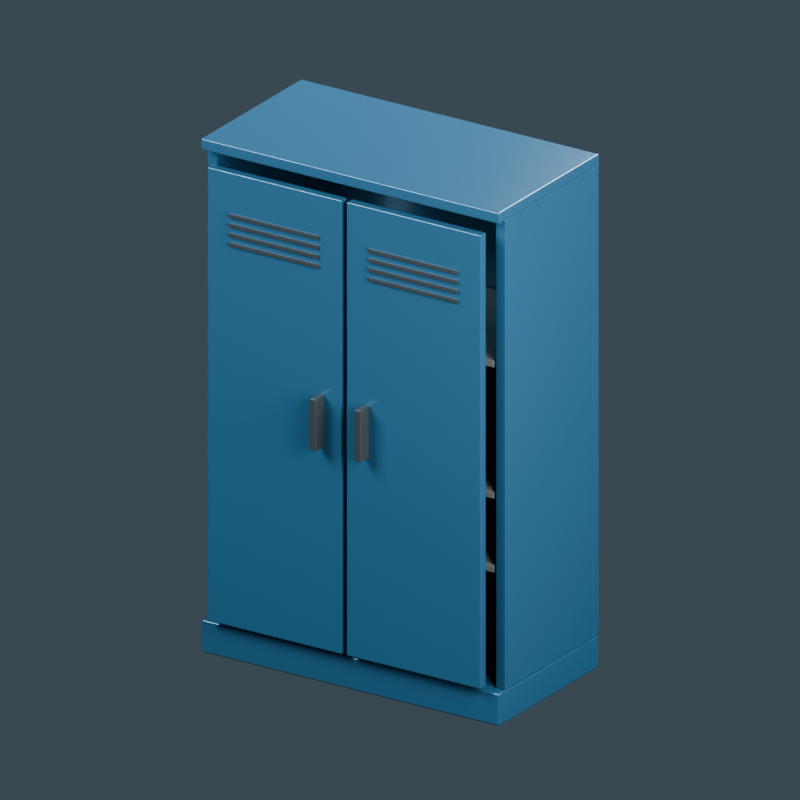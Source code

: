 # Source: source-edit.blend  (saved by Blender 4.0.36; exported with 4.5.12 LTS)
import bpy
from mathutils import Matrix  # noqa: F401  (used for matrix-valued properties, if any)

bpy.ops.wm.read_factory_settings(use_empty=True)
scene = bpy.context.scene
scene.name = 'Scene'

# ---- materials (node trees are filled in below, after node groups)
mat_industrial_blue_enamel = bpy.data.materials.new('Industrial blue enamel')
mat_industrial_blue_enamel.diffuse_color = (0.02452, 0.1065, 0.2049, 1.0)
mat_galvanized_shelves = bpy.data.materials.new('Galvanized shelves')
mat_galvanized_shelves.diffuse_color = (0.2957, 0.3547, 0.3547, 1.0)
mat_black_handles = bpy.data.materials.new('Black handles')
mat_black_handles.diffuse_color = (0.02198, 0.03007, 0.0331, 1.0)

# ---- material node trees
mat_industrial_blue_enamel.use_nodes = True; mat_industrial_blue_enamel.node_tree.nodes.clear()
_N = mat_industrial_blue_enamel.node_tree.nodes; _L = mat_industrial_blue_enamel.node_tree.links
n0 = _N.new('ShaderNodeBsdfPrincipled'); n0.name = 'Principled BSDF'; n0.location = (10, 300)
n0.inputs[0].default_value = (0.02452, 0.1065, 0.2049, 1.0)
n0.inputs[1].default_value = 0.35
n0.inputs[2].default_value = 0.17
n0.inputs[3].default_value = 1.45
n1 = _N.new('ShaderNodeOutputMaterial'); n1.name = 'Material Output'; n1.location = (300, 300)
_L.new(n0.outputs[0], n1.inputs[0])
n1.is_active_output = True
mat_galvanized_shelves.use_nodes = True; mat_galvanized_shelves.node_tree.nodes.clear()
_N = mat_galvanized_shelves.node_tree.nodes; _L = mat_galvanized_shelves.node_tree.links
n0 = _N.new('ShaderNodeBsdfPrincipled'); n0.name = 'Principled BSDF'; n0.location = (10, 300)
n0.inputs[0].default_value = (0.2957, 0.3547, 0.3547, 1.0)
n0.inputs[1].default_value = 0.65
n0.inputs[2].default_value = 0.45
n0.inputs[3].default_value = 1.45
n1 = _N.new('ShaderNodeOutputMaterial'); n1.name = 'Material Output'; n1.location = (300, 300)
_L.new(n0.outputs[0], n1.inputs[0])
n1.is_active_output = True
mat_black_handles.use_nodes = True; mat_black_handles.node_tree.nodes.clear()
_N = mat_black_handles.node_tree.nodes; _L = mat_black_handles.node_tree.links
n0 = _N.new('ShaderNodeBsdfPrincipled'); n0.name = 'Principled BSDF'; n0.location = (10, 300)
n0.inputs[0].default_value = (0.02198, 0.03007, 0.0331, 1.0)
n0.inputs[2].default_value = 0.45
n0.inputs[3].default_value = 1.45
n1 = _N.new('ShaderNodeOutputMaterial'); n1.name = 'Material Output'; n1.location = (300, 300)
_L.new(n0.outputs[0], n1.inputs[0])
n1.is_active_output = True

# ---- world
world_slate_studio = bpy.data.worlds.new('Slate studio'); scene.world = world_slate_studio
world_slate_studio.use_nodes = True; world_slate_studio.node_tree.nodes.clear()
_N = world_slate_studio.node_tree.nodes; _L = world_slate_studio.node_tree.links
n0 = _N.new('ShaderNodeBackground'); n0.name = 'Background'; n0.location = (10, 300)
n0.inputs[0].default_value = (0.1, 0.14, 0.18, 1.0)
n0.inputs[1].default_value = 0.5
n1 = _N.new('ShaderNodeOutputWorld'); n1.name = 'World Output'; n1.location = (300, 300)
_L.new(n0.outputs[0], n1.inputs[0])
n1.is_active_output = True
world_slate_studio.use_sun_shadow = False
world_slate_studio.sun_shadow_jitter_overblur = 0.0

# ---- cameras
cam_camera = bpy.data.cameras.new('Camera')
cam_camera.type = 'ORTHO'
cam_camera.ortho_scale = 2.7

# ---- lights
light_area = bpy.data.lights.new('Area', 'AREA')
light_area.transmission_factor = 0.0
light_area.energy = 592.3
light_area.shadow_maximum_resolution = 0.006
light_area.use_absolute_resolution = True
light_area.size = 2.7
light_area.size_y = 1.0
light_area_001 = bpy.data.lights.new('Area.001', 'AREA')
light_area_001.transmission_factor = 0.0
light_area_001.energy = 410.1
light_area_001.shadow_maximum_resolution = 0.006
light_area_001.use_absolute_resolution = True
light_area_001.size = 2.7
light_area_001.size_y = 1.0
light_area_002 = bpy.data.lights.new('Area.002', 'AREA')
light_area_002.transmission_factor = 0.0
light_area_002.energy = 683.4
light_area_002.shadow_maximum_resolution = 0.006
light_area_002.use_absolute_resolution = True
light_area_002.size = 2.7
light_area_002.size_y = 1.0

# ---- meshes
me_cube = bpy.data.meshes.new('Cube')
me_cube.from_pydata([(-0.6, -0.31, -0.06), (-0.6, -0.31, 0.06), (-0.6, 0.31, -0.06), (-0.6, 0.31, 0.06), (0.6, -0.31, -0.06), (0.6, -0.31, 0.06), (0.6, 0.31, -0.06), (0.6, 0.31, 0.06)], [], [(0, 1, 3, 2), (2, 3, 7, 6), (6, 7, 5, 4), (4, 5, 1, 0), (2, 6, 4, 0), (7, 3, 1, 5)])
_uv = me_cube.uv_layers.new(name='UVMap')
_uv.uv.foreach_set('vector', [0.375, 0.0, 0.625, 0.0, 0.625, 0.25, 0.375, 0.25, 0.375, 0.25, 0.625, 0.25, 0.625, 0.5, 0.375, 0.5, 0.375, 0.5, 0.625, 0.5, 0.625, 0.75, 0.375, 0.75, 0.375, 0.75, 0.625, 0.75, 0.625, 1.0, 0.375, 1.0, 0.125, 0.5, 0.375, 0.5, 0.375, 0.75, 0.125, 0.75, 0.625, 0.5, 0.875, 0.5, 0.875, 0.75, 0.625, 0.75])
me_cube.materials.append(mat_industrial_blue_enamel)
me_cube.update()
me_cube_001 = bpy.data.meshes.new('Cube.001')
me_cube_001.from_pydata([(-0.6, -0.02, -0.86), (-0.6, -0.02, 0.86), (-0.6, 0.02, -0.86), (-0.6, 0.02, 0.86), (0.6, -0.02, -0.86), (0.6, -0.02, 0.86), (0.6, 0.02, -0.86), (0.6, 0.02, 0.86)], [], [(0, 1, 3, 2), (2, 3, 7, 6), (6, 7, 5, 4), (4, 5, 1, 0), (2, 6, 4, 0), (7, 3, 1, 5)])
_uv = me_cube_001.uv_layers.new(name='UVMap')
_uv.uv.foreach_set('vector', [0.375, 0.0, 0.625, 0.0, 0.625, 0.25, 0.375, 0.25, 0.375, 0.25, 0.625, 0.25, 0.625, 0.5, 0.375, 0.5, 0.375, 0.5, 0.625, 0.5, 0.625, 0.75, 0.375, 0.75, 0.375, 0.75, 0.625, 0.75, 0.625, 1.0, 0.375, 1.0, 0.125, 0.5, 0.375, 0.5, 0.375, 0.75, 0.125, 0.75, 0.625, 0.5, 0.875, 0.5, 0.875, 0.75, 0.625, 0.75])
me_cube_001.materials.append(mat_industrial_blue_enamel)
me_cube_001.update()
me_cube_002 = bpy.data.meshes.new('Cube.002')
me_cube_002.from_pydata([(-0.02, -0.27, -0.86), (-0.02, -0.27, 0.86), (-0.02, 0.27, -0.86), (-0.02, 0.27, 0.86), (0.02, -0.27, -0.86), (0.02, -0.27, 0.86), (0.02, 0.27, -0.86), (0.02, 0.27, 0.86)], [], [(0, 1, 3, 2), (2, 3, 7, 6), (6, 7, 5, 4), (4, 5, 1, 0), (2, 6, 4, 0), (7, 3, 1, 5)])
_uv = me_cube_002.uv_layers.new(name='UVMap')
_uv.uv.foreach_set('vector', [0.375, 0.0, 0.625, 0.0, 0.625, 0.25, 0.375, 0.25, 0.375, 0.25, 0.625, 0.25, 0.625, 0.5, 0.375, 0.5, 0.375, 0.5, 0.625, 0.5, 0.625, 0.75, 0.375, 0.75, 0.375, 0.75, 0.625, 0.75, 0.625, 1.0, 0.375, 1.0, 0.125, 0.5, 0.375, 0.5, 0.375, 0.75, 0.125, 0.75, 0.625, 0.5, 0.875, 0.5, 0.875, 0.75, 0.625, 0.75])
me_cube_002.materials.append(mat_industrial_blue_enamel)
me_cube_002.update()
me_cube_003 = bpy.data.meshes.new('Cube.003')
me_cube_003.from_pydata([(-0.02, -0.27, -0.86), (-0.02, -0.27, 0.86), (-0.02, 0.27, -0.86), (-0.02, 0.27, 0.86), (0.02, -0.27, -0.86), (0.02, -0.27, 0.86), (0.02, 0.27, -0.86), (0.02, 0.27, 0.86)], [], [(0, 1, 3, 2), (2, 3, 7, 6), (6, 7, 5, 4), (4, 5, 1, 0), (2, 6, 4, 0), (7, 3, 1, 5)])
_uv = me_cube_003.uv_layers.new(name='UVMap')
_uv.uv.foreach_set('vector', [0.375, 0.0, 0.625, 0.0, 0.625, 0.25, 0.375, 0.25, 0.375, 0.25, 0.625, 0.25, 0.625, 0.5, 0.375, 0.5, 0.375, 0.5, 0.625, 0.5, 0.625, 0.75, 0.375, 0.75, 0.375, 0.75, 0.625, 0.75, 0.625, 1.0, 0.375, 1.0, 0.125, 0.5, 0.375, 0.5, 0.375, 0.75, 0.125, 0.75, 0.625, 0.5, 0.875, 0.5, 0.875, 0.75, 0.625, 0.75])
me_cube_003.materials.append(mat_industrial_blue_enamel)
me_cube_003.update()
me_cube_004 = bpy.data.meshes.new('Cube.004')
me_cube_004.from_pydata([(-0.6, -0.31, -0.02), (-0.6, -0.31, 0.02), (-0.6, 0.31, -0.02), (-0.6, 0.31, 0.02), (0.6, -0.31, -0.02), (0.6, -0.31, 0.02), (0.6, 0.31, -0.02), (0.6, 0.31, 0.02)], [], [(0, 1, 3, 2), (2, 3, 7, 6), (6, 7, 5, 4), (4, 5, 1, 0), (2, 6, 4, 0), (7, 3, 1, 5)])
_uv = me_cube_004.uv_layers.new(name='UVMap')
_uv.uv.foreach_set('vector', [0.375, 0.0, 0.625, 0.0, 0.625, 0.25, 0.375, 0.25, 0.375, 0.25, 0.625, 0.25, 0.625, 0.5, 0.375, 0.5, 0.375, 0.5, 0.625, 0.5, 0.625, 0.75, 0.375, 0.75, 0.375, 0.75, 0.625, 0.75, 0.625, 1.0, 0.375, 1.0, 0.125, 0.5, 0.375, 0.5, 0.375, 0.75, 0.125, 0.75, 0.625, 0.5, 0.875, 0.5, 0.875, 0.75, 0.625, 0.75])
me_cube_004.materials.append(mat_industrial_blue_enamel)
me_cube_004.update()
me_cube_005 = bpy.data.meshes.new('Cube.005')
me_cube_005.from_pydata([(-0.55, -0.265, -0.0125), (-0.55, -0.265, 0.0125), (-0.55, 0.265, -0.0125), (-0.55, 0.265, 0.0125), (0.55, -0.265, -0.0125), (0.55, -0.265, 0.0125), (0.55, 0.265, -0.0125), (0.55, 0.265, 0.0125)], [], [(0, 1, 3, 2), (2, 3, 7, 6), (6, 7, 5, 4), (4, 5, 1, 0), (2, 6, 4, 0), (7, 3, 1, 5)])
_uv = me_cube_005.uv_layers.new(name='UVMap')
_uv.uv.foreach_set('vector', [0.375, 0.0, 0.625, 0.0, 0.625, 0.25, 0.375, 0.25, 0.375, 0.25, 0.625, 0.25, 0.625, 0.5, 0.375, 0.5, 0.375, 0.5, 0.625, 0.5, 0.625, 0.75, 0.375, 0.75, 0.375, 0.75, 0.625, 0.75, 0.625, 1.0, 0.375, 1.0, 0.125, 0.5, 0.375, 0.5, 0.375, 0.75, 0.125, 0.75, 0.625, 0.5, 0.875, 0.5, 0.875, 0.75, 0.625, 0.75])
me_cube_005.materials.append(mat_galvanized_shelves)
me_cube_005.update()
me_cube_006 = bpy.data.meshes.new('Cube.006')
me_cube_006.from_pydata([(-0.55, -0.265, -0.0125), (-0.55, -0.265, 0.0125), (-0.55, 0.265, -0.0125), (-0.55, 0.265, 0.0125), (0.55, -0.265, -0.0125), (0.55, -0.265, 0.0125), (0.55, 0.265, -0.0125), (0.55, 0.265, 0.0125)], [], [(0, 1, 3, 2), (2, 3, 7, 6), (6, 7, 5, 4), (4, 5, 1, 0), (2, 6, 4, 0), (7, 3, 1, 5)])
_uv = me_cube_006.uv_layers.new(name='UVMap')
_uv.uv.foreach_set('vector', [0.375, 0.0, 0.625, 0.0, 0.625, 0.25, 0.375, 0.25, 0.375, 0.25, 0.625, 0.25, 0.625, 0.5, 0.375, 0.5, 0.375, 0.5, 0.625, 0.5, 0.625, 0.75, 0.375, 0.75, 0.375, 0.75, 0.625, 0.75, 0.625, 1.0, 0.375, 1.0, 0.125, 0.5, 0.375, 0.5, 0.375, 0.75, 0.125, 0.75, 0.625, 0.5, 0.875, 0.5, 0.875, 0.75, 0.625, 0.75])
me_cube_006.materials.append(mat_galvanized_shelves)
me_cube_006.update()
me_cube_007 = bpy.data.meshes.new('Cube.007')
me_cube_007.from_pydata([(-0.55, -0.265, -0.0125), (-0.55, -0.265, 0.0125), (-0.55, 0.265, -0.0125), (-0.55, 0.265, 0.0125), (0.55, -0.265, -0.0125), (0.55, -0.265, 0.0125), (0.55, 0.265, -0.0125), (0.55, 0.265, 0.0125)], [], [(0, 1, 3, 2), (2, 3, 7, 6), (6, 7, 5, 4), (4, 5, 1, 0), (2, 6, 4, 0), (7, 3, 1, 5)])
_uv = me_cube_007.uv_layers.new(name='UVMap')
_uv.uv.foreach_set('vector', [0.375, 0.0, 0.625, 0.0, 0.625, 0.25, 0.375, 0.25, 0.375, 0.25, 0.625, 0.25, 0.625, 0.5, 0.375, 0.5, 0.375, 0.5, 0.625, 0.5, 0.625, 0.75, 0.375, 0.75, 0.375, 0.75, 0.625, 0.75, 0.625, 1.0, 0.375, 1.0, 0.125, 0.5, 0.375, 0.5, 0.375, 0.75, 0.125, 0.75, 0.625, 0.5, 0.875, 0.5, 0.875, 0.75, 0.625, 0.75])
me_cube_007.materials.append(mat_galvanized_shelves)
me_cube_007.update()
me_cube_008 = bpy.data.meshes.new('Cube.008')
me_cube_008.from_pydata([(-0.27, -0.0175, -0.83), (-0.27, -0.0175, 0.83), (-0.27, 0.0175, -0.83), (-0.27, 0.0175, 0.83), (0.27, -0.0175, -0.83), (0.27, -0.0175, 0.83), (0.27, 0.0175, -0.83), (0.27, 0.0175, 0.83)], [], [(0, 1, 3, 2), (2, 3, 7, 6), (6, 7, 5, 4), (4, 5, 1, 0), (2, 6, 4, 0), (7, 3, 1, 5)])
_uv = me_cube_008.uv_layers.new(name='UVMap')
_uv.uv.foreach_set('vector', [0.375, 0.0, 0.625, 0.0, 0.625, 0.25, 0.375, 0.25, 0.375, 0.25, 0.625, 0.25, 0.625, 0.5, 0.375, 0.5, 0.375, 0.5, 0.625, 0.5, 0.625, 0.75, 0.375, 0.75, 0.375, 0.75, 0.625, 0.75, 0.625, 1.0, 0.375, 1.0, 0.125, 0.5, 0.375, 0.5, 0.375, 0.75, 0.125, 0.75, 0.625, 0.5, 0.875, 0.5, 0.875, 0.75, 0.625, 0.75])
me_cube_008.materials.append(mat_industrial_blue_enamel)
me_cube_008.update()
me_cube_009 = bpy.data.meshes.new('Cube.009')
me_cube_009.from_pydata([(-0.0125, -0.0275, -0.095), (-0.0125, -0.0275, 0.095), (-0.0125, 0.0275, -0.095), (-0.0125, 0.0275, 0.095), (0.0125, -0.0275, -0.095), (0.0125, -0.0275, 0.095), (0.0125, 0.0275, -0.095), (0.0125, 0.0275, 0.095)], [], [(0, 1, 3, 2), (2, 3, 7, 6), (6, 7, 5, 4), (4, 5, 1, 0), (2, 6, 4, 0), (7, 3, 1, 5)])
_uv = me_cube_009.uv_layers.new(name='UVMap')
_uv.uv.foreach_set('vector', [0.375, 0.0, 0.625, 0.0, 0.625, 0.25, 0.375, 0.25, 0.375, 0.25, 0.625, 0.25, 0.625, 0.5, 0.375, 0.5, 0.375, 0.5, 0.625, 0.5, 0.625, 0.75, 0.375, 0.75, 0.375, 0.75, 0.625, 0.75, 0.625, 1.0, 0.375, 1.0, 0.125, 0.5, 0.375, 0.5, 0.375, 0.75, 0.125, 0.75, 0.625, 0.5, 0.875, 0.5, 0.875, 0.75, 0.625, 0.75])
me_cube_009.materials.append(mat_black_handles)
me_cube_009.update()
me_cube_010 = bpy.data.meshes.new('Cube.010')
me_cube_010.from_pydata([(-0.18, -0.004, -0.006), (-0.18, -0.004, 0.006), (-0.18, 0.004, -0.006), (-0.18, 0.004, 0.006), (0.18, -0.004, -0.006), (0.18, -0.004, 0.006), (0.18, 0.004, -0.006), (0.18, 0.004, 0.006)], [], [(0, 1, 3, 2), (2, 3, 7, 6), (6, 7, 5, 4), (4, 5, 1, 0), (2, 6, 4, 0), (7, 3, 1, 5)])
_uv = me_cube_010.uv_layers.new(name='UVMap')
_uv.uv.foreach_set('vector', [0.375, 0.0, 0.625, 0.0, 0.625, 0.25, 0.375, 0.25, 0.375, 0.25, 0.625, 0.25, 0.625, 0.5, 0.375, 0.5, 0.375, 0.5, 0.625, 0.5, 0.625, 0.75, 0.375, 0.75, 0.375, 0.75, 0.625, 0.75, 0.625, 1.0, 0.375, 1.0, 0.125, 0.5, 0.375, 0.5, 0.375, 0.75, 0.125, 0.75, 0.625, 0.5, 0.875, 0.5, 0.875, 0.75, 0.625, 0.75])
me_cube_010.materials.append(mat_black_handles)
me_cube_010.update()
me_cube_011 = bpy.data.meshes.new('Cube.011')
me_cube_011.from_pydata([(-0.18, -0.004, -0.006), (-0.18, -0.004, 0.006), (-0.18, 0.004, -0.006), (-0.18, 0.004, 0.006), (0.18, -0.004, -0.006), (0.18, -0.004, 0.006), (0.18, 0.004, -0.006), (0.18, 0.004, 0.006)], [], [(0, 1, 3, 2), (2, 3, 7, 6), (6, 7, 5, 4), (4, 5, 1, 0), (2, 6, 4, 0), (7, 3, 1, 5)])
_uv = me_cube_011.uv_layers.new(name='UVMap')
_uv.uv.foreach_set('vector', [0.375, 0.0, 0.625, 0.0, 0.625, 0.25, 0.375, 0.25, 0.375, 0.25, 0.625, 0.25, 0.625, 0.5, 0.375, 0.5, 0.375, 0.5, 0.625, 0.5, 0.625, 0.75, 0.375, 0.75, 0.375, 0.75, 0.625, 0.75, 0.625, 1.0, 0.375, 1.0, 0.125, 0.5, 0.375, 0.5, 0.375, 0.75, 0.125, 0.75, 0.625, 0.5, 0.875, 0.5, 0.875, 0.75, 0.625, 0.75])
me_cube_011.materials.append(mat_black_handles)
me_cube_011.update()
me_cube_012 = bpy.data.meshes.new('Cube.012')
me_cube_012.from_pydata([(-0.18, -0.004, -0.006), (-0.18, -0.004, 0.006), (-0.18, 0.004, -0.006), (-0.18, 0.004, 0.006), (0.18, -0.004, -0.006), (0.18, -0.004, 0.006), (0.18, 0.004, -0.006), (0.18, 0.004, 0.006)], [], [(0, 1, 3, 2), (2, 3, 7, 6), (6, 7, 5, 4), (4, 5, 1, 0), (2, 6, 4, 0), (7, 3, 1, 5)])
_uv = me_cube_012.uv_layers.new(name='UVMap')
_uv.uv.foreach_set('vector', [0.375, 0.0, 0.625, 0.0, 0.625, 0.25, 0.375, 0.25, 0.375, 0.25, 0.625, 0.25, 0.625, 0.5, 0.375, 0.5, 0.375, 0.5, 0.625, 0.5, 0.625, 0.75, 0.375, 0.75, 0.375, 0.75, 0.625, 0.75, 0.625, 1.0, 0.375, 1.0, 0.125, 0.5, 0.375, 0.5, 0.375, 0.75, 0.125, 0.75, 0.625, 0.5, 0.875, 0.5, 0.875, 0.75, 0.625, 0.75])
me_cube_012.materials.append(mat_black_handles)
me_cube_012.update()
me_cube_013 = bpy.data.meshes.new('Cube.013')
me_cube_013.from_pydata([(-0.18, -0.004, -0.006), (-0.18, -0.004, 0.006), (-0.18, 0.004, -0.006), (-0.18, 0.004, 0.006), (0.18, -0.004, -0.006), (0.18, -0.004, 0.006), (0.18, 0.004, -0.006), (0.18, 0.004, 0.006)], [], [(0, 1, 3, 2), (2, 3, 7, 6), (6, 7, 5, 4), (4, 5, 1, 0), (2, 6, 4, 0), (7, 3, 1, 5)])
_uv = me_cube_013.uv_layers.new(name='UVMap')
_uv.uv.foreach_set('vector', [0.375, 0.0, 0.625, 0.0, 0.625, 0.25, 0.375, 0.25, 0.375, 0.25, 0.625, 0.25, 0.625, 0.5, 0.375, 0.5, 0.375, 0.5, 0.625, 0.5, 0.625, 0.75, 0.375, 0.75, 0.375, 0.75, 0.625, 0.75, 0.625, 1.0, 0.375, 1.0, 0.125, 0.5, 0.375, 0.5, 0.375, 0.75, 0.125, 0.75, 0.625, 0.5, 0.875, 0.5, 0.875, 0.75, 0.625, 0.75])
me_cube_013.materials.append(mat_black_handles)
me_cube_013.update()
me_cube_014 = bpy.data.meshes.new('Cube.014')
me_cube_014.from_pydata([(-0.27, -0.0175, -0.83), (-0.27, -0.0175, 0.83), (-0.27, 0.0175, -0.83), (-0.27, 0.0175, 0.83), (0.27, -0.0175, -0.83), (0.27, -0.0175, 0.83), (0.27, 0.0175, -0.83), (0.27, 0.0175, 0.83)], [], [(0, 1, 3, 2), (2, 3, 7, 6), (6, 7, 5, 4), (4, 5, 1, 0), (2, 6, 4, 0), (7, 3, 1, 5)])
_uv = me_cube_014.uv_layers.new(name='UVMap')
_uv.uv.foreach_set('vector', [0.375, 0.0, 0.625, 0.0, 0.625, 0.25, 0.375, 0.25, 0.375, 0.25, 0.625, 0.25, 0.625, 0.5, 0.375, 0.5, 0.375, 0.5, 0.625, 0.5, 0.625, 0.75, 0.375, 0.75, 0.375, 0.75, 0.625, 0.75, 0.625, 1.0, 0.375, 1.0, 0.125, 0.5, 0.375, 0.5, 0.375, 0.75, 0.125, 0.75, 0.625, 0.5, 0.875, 0.5, 0.875, 0.75, 0.625, 0.75])
me_cube_014.materials.append(mat_industrial_blue_enamel)
me_cube_014.update()
me_cube_015 = bpy.data.meshes.new('Cube.015')
me_cube_015.from_pydata([(-0.0125, -0.0275, -0.095), (-0.0125, -0.0275, 0.095), (-0.0125, 0.0275, -0.095), (-0.0125, 0.0275, 0.095), (0.0125, -0.0275, -0.095), (0.0125, -0.0275, 0.095), (0.0125, 0.0275, -0.095), (0.0125, 0.0275, 0.095)], [], [(0, 1, 3, 2), (2, 3, 7, 6), (6, 7, 5, 4), (4, 5, 1, 0), (2, 6, 4, 0), (7, 3, 1, 5)])
_uv = me_cube_015.uv_layers.new(name='UVMap')
_uv.uv.foreach_set('vector', [0.375, 0.0, 0.625, 0.0, 0.625, 0.25, 0.375, 0.25, 0.375, 0.25, 0.625, 0.25, 0.625, 0.5, 0.375, 0.5, 0.375, 0.5, 0.625, 0.5, 0.625, 0.75, 0.375, 0.75, 0.375, 0.75, 0.625, 0.75, 0.625, 1.0, 0.375, 1.0, 0.125, 0.5, 0.375, 0.5, 0.375, 0.75, 0.125, 0.75, 0.625, 0.5, 0.875, 0.5, 0.875, 0.75, 0.625, 0.75])
me_cube_015.materials.append(mat_black_handles)
me_cube_015.update()
me_cube_016 = bpy.data.meshes.new('Cube.016')
me_cube_016.from_pydata([(-0.18, -0.004, -0.006), (-0.18, -0.004, 0.006), (-0.18, 0.004, -0.006), (-0.18, 0.004, 0.006), (0.18, -0.004, -0.006), (0.18, -0.004, 0.006), (0.18, 0.004, -0.006), (0.18, 0.004, 0.006)], [], [(0, 1, 3, 2), (2, 3, 7, 6), (6, 7, 5, 4), (4, 5, 1, 0), (2, 6, 4, 0), (7, 3, 1, 5)])
_uv = me_cube_016.uv_layers.new(name='UVMap')
_uv.uv.foreach_set('vector', [0.375, 0.0, 0.625, 0.0, 0.625, 0.25, 0.375, 0.25, 0.375, 0.25, 0.625, 0.25, 0.625, 0.5, 0.375, 0.5, 0.375, 0.5, 0.625, 0.5, 0.625, 0.75, 0.375, 0.75, 0.375, 0.75, 0.625, 0.75, 0.625, 1.0, 0.375, 1.0, 0.125, 0.5, 0.375, 0.5, 0.375, 0.75, 0.125, 0.75, 0.625, 0.5, 0.875, 0.5, 0.875, 0.75, 0.625, 0.75])
me_cube_016.materials.append(mat_black_handles)
me_cube_016.update()
me_cube_017 = bpy.data.meshes.new('Cube.017')
me_cube_017.from_pydata([(-0.18, -0.004, -0.006), (-0.18, -0.004, 0.006), (-0.18, 0.004, -0.006), (-0.18, 0.004, 0.006), (0.18, -0.004, -0.006), (0.18, -0.004, 0.006), (0.18, 0.004, -0.006), (0.18, 0.004, 0.006)], [], [(0, 1, 3, 2), (2, 3, 7, 6), (6, 7, 5, 4), (4, 5, 1, 0), (2, 6, 4, 0), (7, 3, 1, 5)])
_uv = me_cube_017.uv_layers.new(name='UVMap')
_uv.uv.foreach_set('vector', [0.375, 0.0, 0.625, 0.0, 0.625, 0.25, 0.375, 0.25, 0.375, 0.25, 0.625, 0.25, 0.625, 0.5, 0.375, 0.5, 0.375, 0.5, 0.625, 0.5, 0.625, 0.75, 0.375, 0.75, 0.375, 0.75, 0.625, 0.75, 0.625, 1.0, 0.375, 1.0, 0.125, 0.5, 0.375, 0.5, 0.375, 0.75, 0.125, 0.75, 0.625, 0.5, 0.875, 0.5, 0.875, 0.75, 0.625, 0.75])
me_cube_017.materials.append(mat_black_handles)
me_cube_017.update()
me_cube_018 = bpy.data.meshes.new('Cube.018')
me_cube_018.from_pydata([(-0.18, -0.004, -0.006), (-0.18, -0.004, 0.006), (-0.18, 0.004, -0.006), (-0.18, 0.004, 0.006), (0.18, -0.004, -0.006), (0.18, -0.004, 0.006), (0.18, 0.004, -0.006), (0.18, 0.004, 0.006)], [], [(0, 1, 3, 2), (2, 3, 7, 6), (6, 7, 5, 4), (4, 5, 1, 0), (2, 6, 4, 0), (7, 3, 1, 5)])
_uv = me_cube_018.uv_layers.new(name='UVMap')
_uv.uv.foreach_set('vector', [0.375, 0.0, 0.625, 0.0, 0.625, 0.25, 0.375, 0.25, 0.375, 0.25, 0.625, 0.25, 0.625, 0.5, 0.375, 0.5, 0.375, 0.5, 0.625, 0.5, 0.625, 0.75, 0.375, 0.75, 0.375, 0.75, 0.625, 0.75, 0.625, 1.0, 0.375, 1.0, 0.125, 0.5, 0.375, 0.5, 0.375, 0.75, 0.125, 0.75, 0.625, 0.5, 0.875, 0.5, 0.875, 0.75, 0.625, 0.75])
me_cube_018.materials.append(mat_black_handles)
me_cube_018.update()
me_cube_019 = bpy.data.meshes.new('Cube.019')
me_cube_019.from_pydata([(-0.18, -0.004, -0.006), (-0.18, -0.004, 0.006), (-0.18, 0.004, -0.006), (-0.18, 0.004, 0.006), (0.18, -0.004, -0.006), (0.18, -0.004, 0.006), (0.18, 0.004, -0.006), (0.18, 0.004, 0.006)], [], [(0, 1, 3, 2), (2, 3, 7, 6), (6, 7, 5, 4), (4, 5, 1, 0), (2, 6, 4, 0), (7, 3, 1, 5)])
_uv = me_cube_019.uv_layers.new(name='UVMap')
_uv.uv.foreach_set('vector', [0.375, 0.0, 0.625, 0.0, 0.625, 0.25, 0.375, 0.25, 0.375, 0.25, 0.625, 0.25, 0.625, 0.5, 0.375, 0.5, 0.375, 0.5, 0.625, 0.5, 0.625, 0.75, 0.375, 0.75, 0.375, 0.75, 0.625, 0.75, 0.625, 1.0, 0.375, 1.0, 0.125, 0.5, 0.375, 0.5, 0.375, 0.75, 0.125, 0.75, 0.625, 0.5, 0.875, 0.5, 0.875, 0.75, 0.625, 0.75])
me_cube_019.materials.append(mat_black_handles)
me_cube_019.update()

# ---- objects
ob_asset_toolcabinet = bpy.data.objects.new('ASSET_ToolCabinet', None)
ob_cabinet_base = bpy.data.objects.new('CABINET_Base', me_cube)
ob_cabinet_back = bpy.data.objects.new('CABINET_Back', me_cube_001)
ob_cabinet_side_001 = bpy.data.objects.new('CABINET_Side.001', me_cube_002)
ob_cabinet_side = bpy.data.objects.new('CABINET_Side', me_cube_003)
ob_cabinet_top = bpy.data.objects.new('CABINET_Top', me_cube_004)
ob_cabinet_shelf_0 = bpy.data.objects.new('CABINET_Shelf_0', me_cube_005)
ob_cabinet_shelf_1 = bpy.data.objects.new('CABINET_Shelf_1', me_cube_006)
ob_cabinet_shelf_2 = bpy.data.objects.new('CABINET_Shelf_2', me_cube_007)
ob_movable_leftleaf = bpy.data.objects.new('MOVABLE_LeftLeaf', None)
ob_left_door = bpy.data.objects.new('Left_Door', me_cube_008)
ob_left_handle = bpy.data.objects.new('Left_Handle', me_cube_009)
ob_left_vent_0 = bpy.data.objects.new('Left_Vent_0', me_cube_010)
ob_left_vent_1 = bpy.data.objects.new('Left_Vent_1', me_cube_011)
ob_left_vent_2 = bpy.data.objects.new('Left_Vent_2', me_cube_012)
ob_left_vent_3 = bpy.data.objects.new('Left_Vent_3', me_cube_013)
ob_movable_rightleaf = bpy.data.objects.new('MOVABLE_RightLeaf', None)
ob_right_door = bpy.data.objects.new('Right_Door', me_cube_014)
ob_right_handle = bpy.data.objects.new('Right_Handle', me_cube_015)
ob_right_vent_0 = bpy.data.objects.new('Right_Vent_0', me_cube_016)
ob_right_vent_1 = bpy.data.objects.new('Right_Vent_1', me_cube_017)
ob_right_vent_2 = bpy.data.objects.new('Right_Vent_2', me_cube_018)
ob_right_vent_3 = bpy.data.objects.new('Right_Vent_3', me_cube_019)
ob_studio_key = bpy.data.objects.new('STUDIO_Key', light_area)
ob_studio_fill = bpy.data.objects.new('STUDIO_Fill', light_area_001)
ob_studio_rim = bpy.data.objects.new('STUDIO_Rim', light_area_002)
ob_studio_camera = bpy.data.objects.new('STUDIO_Camera', cam_camera)

# ---- transforms, parenting, visibility, modifiers, constraints
ob_asset_toolcabinet.location = (0.0, 0.0, 0.0)
ob_cabinet_base.parent = ob_asset_toolcabinet
ob_cabinet_base.location = (0.0, 0.0, 0.06)
_m = ob_cabinet_base.modifiers.new('Manufactured edge', 'BEVEL')
_m.width = 0.008
_m.width_pct = 0.008
_m.segments = 2
_m = ob_cabinet_base.modifiers.new('Corner normals', 'WEIGHTED_NORMAL')
ob_cabinet_back.parent = ob_asset_toolcabinet
ob_cabinet_back.location = (0.0, 0.29, 0.98)
_m = ob_cabinet_back.modifiers.new('Manufactured edge', 'BEVEL')
_m.width = 0.004
_m.width_pct = 0.004
_m.segments = 2
_m = ob_cabinet_back.modifiers.new('Corner normals', 'WEIGHTED_NORMAL')
ob_cabinet_side_001.parent = ob_asset_toolcabinet
ob_cabinet_side_001.location = (-0.58, 0.0, 0.98)
_m = ob_cabinet_side_001.modifiers.new('Manufactured edge', 'BEVEL')
_m.width = 0.004
_m.width_pct = 0.004
_m.segments = 2
_m = ob_cabinet_side_001.modifiers.new('Corner normals', 'WEIGHTED_NORMAL')
ob_cabinet_side.parent = ob_asset_toolcabinet
ob_cabinet_side.location = (0.58, 0.0, 0.98)
_m = ob_cabinet_side.modifiers.new('Manufactured edge', 'BEVEL')
_m.width = 0.004
_m.width_pct = 0.004
_m.segments = 2
_m = ob_cabinet_side.modifiers.new('Corner normals', 'WEIGHTED_NORMAL')
ob_cabinet_top.parent = ob_asset_toolcabinet
ob_cabinet_top.location = (0.0, 0.0, 1.86)
_m = ob_cabinet_top.modifiers.new('Manufactured edge', 'BEVEL')
_m.width = 0.004
_m.width_pct = 0.004
_m.segments = 2
_m = ob_cabinet_top.modifiers.new('Corner normals', 'WEIGHTED_NORMAL')
ob_cabinet_shelf_0.parent = ob_asset_toolcabinet
ob_cabinet_shelf_0.location = (0.0, 0.0, 0.55)
_m = ob_cabinet_shelf_0.modifiers.new('Manufactured edge', 'BEVEL')
_m.width = 0.002
_m.width_pct = 0.002
_m.segments = 2
_m = ob_cabinet_shelf_0.modifiers.new('Corner normals', 'WEIGHTED_NORMAL')
ob_cabinet_shelf_1.parent = ob_asset_toolcabinet
ob_cabinet_shelf_1.location = (0.0, 0.0, 0.82)
_m = ob_cabinet_shelf_1.modifiers.new('Manufactured edge', 'BEVEL')
_m.width = 0.002
_m.width_pct = 0.002
_m.segments = 2
_m = ob_cabinet_shelf_1.modifiers.new('Corner normals', 'WEIGHTED_NORMAL')
ob_cabinet_shelf_2.parent = ob_asset_toolcabinet
ob_cabinet_shelf_2.location = (0.0, 0.0, 1.3)
_m = ob_cabinet_shelf_2.modifiers.new('Manufactured edge', 'BEVEL')
_m.width = 0.002
_m.width_pct = 0.002
_m.segments = 2
_m = ob_cabinet_shelf_2.modifiers.new('Corner normals', 'WEIGHTED_NORMAL')
ob_movable_leftleaf.parent = ob_asset_toolcabinet
ob_movable_leftleaf.location = (-0.55, -0.33, 0.14)
ob_left_door.parent = ob_movable_leftleaf
ob_left_door.location = (0.27, 0.0, 0.83)
_m = ob_left_door.modifiers.new('Manufactured edge', 'BEVEL')
_m.width = 0.004
_m.width_pct = 0.004
_m.segments = 2
_m = ob_left_door.modifiers.new('Corner normals', 'WEIGHTED_NORMAL')
ob_left_handle.parent = ob_movable_leftleaf
ob_left_handle.location = (0.46, -0.045, 0.84)
_m = ob_left_handle.modifiers.new('Manufactured edge', 'BEVEL')
_m.width = 0.004
_m.width_pct = 0.004
_m.segments = 2
_m = ob_left_handle.modifiers.new('Corner normals', 'WEIGHTED_NORMAL')
ob_left_vent_0.parent = ob_movable_leftleaf
ob_left_vent_0.location = (0.27, -0.021, 1.4)
ob_left_vent_1.parent = ob_movable_leftleaf
ob_left_vent_1.location = (0.27, -0.021, 1.435)
ob_left_vent_2.parent = ob_movable_leftleaf
ob_left_vent_2.location = (0.27, -0.021, 1.47)
ob_left_vent_3.parent = ob_movable_leftleaf
ob_left_vent_3.location = (0.27, -0.021, 1.505)
ob_movable_rightleaf.parent = ob_asset_toolcabinet
ob_movable_rightleaf.location = (0.55, -0.33, 0.14)
ob_right_door.parent = ob_movable_rightleaf
ob_right_door.location = (-0.27, 0.0, 0.83)
_m = ob_right_door.modifiers.new('Manufactured edge', 'BEVEL')
_m.width = 0.004
_m.width_pct = 0.004
_m.segments = 2
_m = ob_right_door.modifiers.new('Corner normals', 'WEIGHTED_NORMAL')
ob_right_handle.parent = ob_movable_rightleaf
ob_right_handle.location = (-0.46, -0.045, 0.84)
_m = ob_right_handle.modifiers.new('Manufactured edge', 'BEVEL')
_m.width = 0.004
_m.width_pct = 0.004
_m.segments = 2
_m = ob_right_handle.modifiers.new('Corner normals', 'WEIGHTED_NORMAL')
ob_right_vent_0.parent = ob_movable_rightleaf
ob_right_vent_0.location = (-0.27, -0.021, 1.4)
ob_right_vent_1.parent = ob_movable_rightleaf
ob_right_vent_1.location = (-0.27, -0.021, 1.435)
ob_right_vent_2.parent = ob_movable_rightleaf
ob_right_vent_2.location = (-0.27, -0.021, 1.47)
ob_right_vent_3.parent = ob_movable_rightleaf
ob_right_vent_3.location = (-0.27, -0.021, 1.505)
ob_studio_key.location = (-2.7, -4.05, 4.725)
ob_studio_key.rotation_euler = (0.9111, -5.386e-08, -0.588)
ob_studio_fill.location = (3.375, -1.35, 2.7)
ob_studio_fill.rotation_euler = (1.122, 2.966e-08, 1.19)
ob_studio_rim.location = (0.0, 3.375, 4.05)
ob_studio_rim.rotation_euler = (0.8278, 6.438e-08, 3.142)
ob_studio_camera.location = (3.51, -5.4, 3.65)
ob_studio_camera.rotation_euler = (1.174, -9.885e-09, 0.5764)

# ---- collection membership
scene.collection.objects.link(ob_asset_toolcabinet)
scene.collection.objects.link(ob_cabinet_base)
scene.collection.objects.link(ob_cabinet_back)
scene.collection.objects.link(ob_cabinet_side_001)
scene.collection.objects.link(ob_cabinet_side)
scene.collection.objects.link(ob_cabinet_top)
scene.collection.objects.link(ob_cabinet_shelf_0)
scene.collection.objects.link(ob_cabinet_shelf_1)
scene.collection.objects.link(ob_cabinet_shelf_2)
scene.collection.objects.link(ob_movable_leftleaf)
scene.collection.objects.link(ob_left_door)
scene.collection.objects.link(ob_left_handle)
scene.collection.objects.link(ob_left_vent_0)
scene.collection.objects.link(ob_left_vent_1)
scene.collection.objects.link(ob_left_vent_2)
scene.collection.objects.link(ob_left_vent_3)
scene.collection.objects.link(ob_movable_rightleaf)
scene.collection.objects.link(ob_right_door)
scene.collection.objects.link(ob_right_handle)
scene.collection.objects.link(ob_right_vent_0)
scene.collection.objects.link(ob_right_vent_1)
scene.collection.objects.link(ob_right_vent_2)
scene.collection.objects.link(ob_right_vent_3)
scene.collection.objects.link(ob_studio_key)
scene.collection.objects.link(ob_studio_fill)
scene.collection.objects.link(ob_studio_rim)
scene.collection.objects.link(ob_studio_camera)

# ---- scene / render settings (as saved in the file)
scene.camera = ob_studio_camera
scene.frame_start = 0; scene.frame_end = 60; scene.frame_set(0)
scene.render.engine = 'CYCLES'
scene.render.resolution_x = 640
scene.render.resolution_y = 640
scene.render.fps = 30
scene.cycles.use_denoising = False
scene.cycles.samples = 32
scene.cycles.sampling_pattern = 'TABULATED_SOBOL'
bpy.context.view_layer.update()
